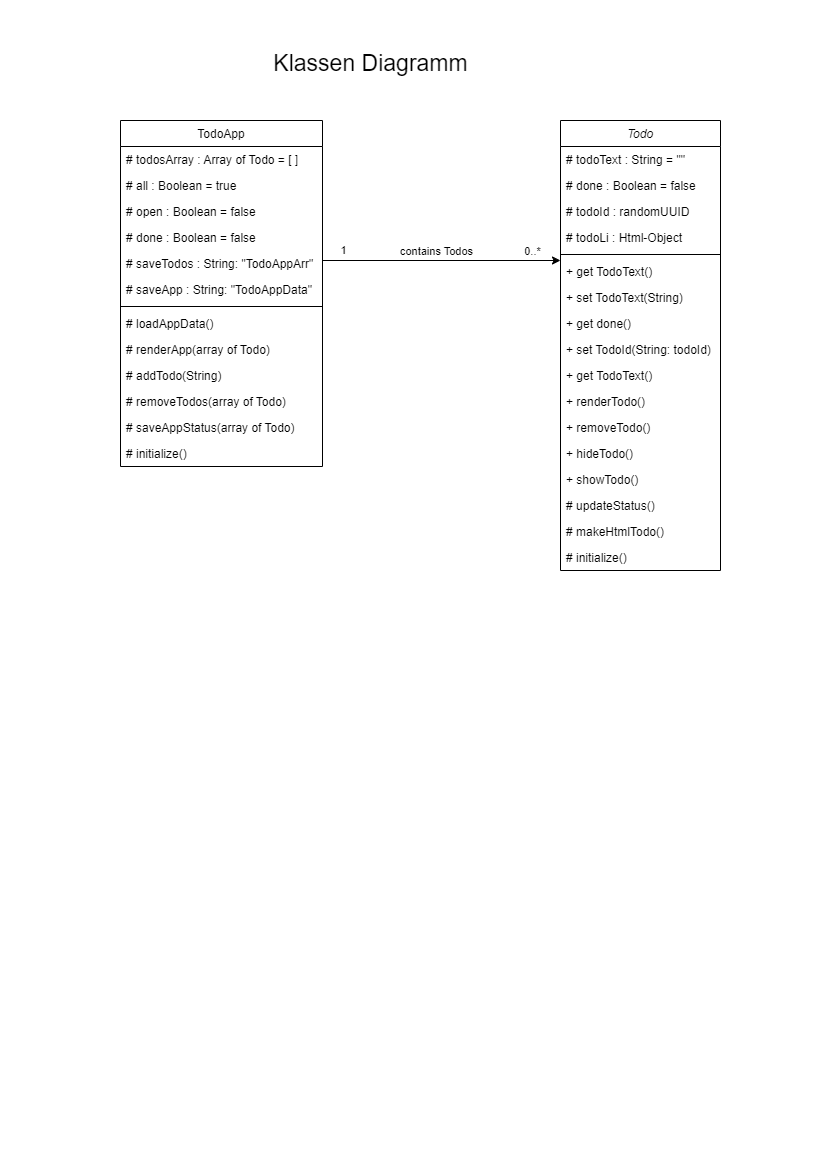

The diagram above was exported from draw.io. Its source (the exported page's mxGraphModel, read from the mxfile embedded in the PNG):
<mxGraphModel dx="1418" dy="948" grid="1" gridSize="10" guides="1" tooltips="1" connect="1" arrows="1" fold="1" page="1" pageScale="1" pageWidth="827" pageHeight="1169" math="0" shadow="0">
  <root>
    <mxCell id="WIyWlLk6GJQsqaUBKTNV-0" />
    <mxCell id="WIyWlLk6GJQsqaUBKTNV-1" parent="WIyWlLk6GJQsqaUBKTNV-0" />
    <mxCell id="zkfFHV4jXpPFQw0GAbJ--0" value="Todo" style="swimlane;fontStyle=2;align=center;verticalAlign=top;childLayout=stackLayout;horizontal=1;startSize=26;horizontalStack=0;resizeParent=1;resizeLast=0;collapsible=1;marginBottom=0;rounded=0;shadow=0;strokeWidth=1;" parent="WIyWlLk6GJQsqaUBKTNV-1" vertex="1">
      <mxGeometry x="560" y="120" width="160" height="450" as="geometry">
        <mxRectangle x="230" y="140" width="160" height="26" as="alternateBounds" />
      </mxGeometry>
    </mxCell>
    <mxCell id="zkfFHV4jXpPFQw0GAbJ--1" value="# todoText : String = &quot;&quot;" style="text;align=left;verticalAlign=top;spacingLeft=4;spacingRight=4;overflow=hidden;rotatable=0;points=[[0,0.5],[1,0.5]];portConstraint=eastwest;" parent="zkfFHV4jXpPFQw0GAbJ--0" vertex="1">
      <mxGeometry y="26" width="160" height="26" as="geometry" />
    </mxCell>
    <mxCell id="zkfFHV4jXpPFQw0GAbJ--2" value="# done : Boolean = false" style="text;align=left;verticalAlign=top;spacingLeft=4;spacingRight=4;overflow=hidden;rotatable=0;points=[[0,0.5],[1,0.5]];portConstraint=eastwest;rounded=0;shadow=0;html=0;" parent="zkfFHV4jXpPFQw0GAbJ--0" vertex="1">
      <mxGeometry y="52" width="160" height="26" as="geometry" />
    </mxCell>
    <mxCell id="zkfFHV4jXpPFQw0GAbJ--3" value="# todoId : randomUUID" style="text;align=left;verticalAlign=top;spacingLeft=4;spacingRight=4;overflow=hidden;rotatable=0;points=[[0,0.5],[1,0.5]];portConstraint=eastwest;rounded=0;shadow=0;html=0;" parent="zkfFHV4jXpPFQw0GAbJ--0" vertex="1">
      <mxGeometry y="78" width="160" height="26" as="geometry" />
    </mxCell>
    <mxCell id="GU0lz6K7fYlF59Gn49YJ-1" value="# todoLi : Html-Object" style="text;align=left;verticalAlign=top;spacingLeft=4;spacingRight=4;overflow=hidden;rotatable=0;points=[[0,0.5],[1,0.5]];portConstraint=eastwest;rounded=0;shadow=0;html=0;" parent="zkfFHV4jXpPFQw0GAbJ--0" vertex="1">
      <mxGeometry y="104" width="160" height="26" as="geometry" />
    </mxCell>
    <mxCell id="zkfFHV4jXpPFQw0GAbJ--4" value="" style="line;html=1;strokeWidth=1;align=left;verticalAlign=middle;spacingTop=-1;spacingLeft=3;spacingRight=3;rotatable=0;labelPosition=right;points=[];portConstraint=eastwest;" parent="zkfFHV4jXpPFQw0GAbJ--0" vertex="1">
      <mxGeometry y="130" width="160" height="8" as="geometry" />
    </mxCell>
    <mxCell id="zkfFHV4jXpPFQw0GAbJ--5" value="+ get TodoText()" style="text;align=left;verticalAlign=top;spacingLeft=4;spacingRight=4;overflow=hidden;rotatable=0;points=[[0,0.5],[1,0.5]];portConstraint=eastwest;" parent="zkfFHV4jXpPFQw0GAbJ--0" vertex="1">
      <mxGeometry y="138" width="160" height="26" as="geometry" />
    </mxCell>
    <mxCell id="GU0lz6K7fYlF59Gn49YJ-0" value="+ set TodoText(String)" style="text;align=left;verticalAlign=top;spacingLeft=4;spacingRight=4;overflow=hidden;rotatable=0;points=[[0,0.5],[1,0.5]];portConstraint=eastwest;rounded=0;shadow=0;html=0;" parent="zkfFHV4jXpPFQw0GAbJ--0" vertex="1">
      <mxGeometry y="164" width="160" height="26" as="geometry" />
    </mxCell>
    <mxCell id="GU0lz6K7fYlF59Gn49YJ-3" value="+ get done()" style="text;align=left;verticalAlign=top;spacingLeft=4;spacingRight=4;overflow=hidden;rotatable=0;points=[[0,0.5],[1,0.5]];portConstraint=eastwest;rounded=0;shadow=0;html=0;" parent="zkfFHV4jXpPFQw0GAbJ--0" vertex="1">
      <mxGeometry y="190" width="160" height="26" as="geometry" />
    </mxCell>
    <mxCell id="GU0lz6K7fYlF59Gn49YJ-4" value="+ set TodoId(String: todoId)" style="text;align=left;verticalAlign=top;spacingLeft=4;spacingRight=4;overflow=hidden;rotatable=0;points=[[0,0.5],[1,0.5]];portConstraint=eastwest;rounded=0;shadow=0;html=0;" parent="zkfFHV4jXpPFQw0GAbJ--0" vertex="1">
      <mxGeometry y="216" width="160" height="26" as="geometry" />
    </mxCell>
    <mxCell id="GU0lz6K7fYlF59Gn49YJ-5" value="+ get TodoText()" style="text;align=left;verticalAlign=top;spacingLeft=4;spacingRight=4;overflow=hidden;rotatable=0;points=[[0,0.5],[1,0.5]];portConstraint=eastwest;rounded=0;shadow=0;html=0;" parent="zkfFHV4jXpPFQw0GAbJ--0" vertex="1">
      <mxGeometry y="242" width="160" height="26" as="geometry" />
    </mxCell>
    <mxCell id="GU0lz6K7fYlF59Gn49YJ-6" value="+ renderTodo()" style="text;align=left;verticalAlign=top;spacingLeft=4;spacingRight=4;overflow=hidden;rotatable=0;points=[[0,0.5],[1,0.5]];portConstraint=eastwest;rounded=0;shadow=0;html=0;" parent="zkfFHV4jXpPFQw0GAbJ--0" vertex="1">
      <mxGeometry y="268" width="160" height="26" as="geometry" />
    </mxCell>
    <mxCell id="GU0lz6K7fYlF59Gn49YJ-7" value="+ removeTodo()" style="text;align=left;verticalAlign=top;spacingLeft=4;spacingRight=4;overflow=hidden;rotatable=0;points=[[0,0.5],[1,0.5]];portConstraint=eastwest;rounded=0;shadow=0;html=0;" parent="zkfFHV4jXpPFQw0GAbJ--0" vertex="1">
      <mxGeometry y="294" width="160" height="26" as="geometry" />
    </mxCell>
    <mxCell id="GU0lz6K7fYlF59Gn49YJ-8" value="+ hideTodo()" style="text;align=left;verticalAlign=top;spacingLeft=4;spacingRight=4;overflow=hidden;rotatable=0;points=[[0,0.5],[1,0.5]];portConstraint=eastwest;rounded=0;shadow=0;html=0;" parent="zkfFHV4jXpPFQw0GAbJ--0" vertex="1">
      <mxGeometry y="320" width="160" height="26" as="geometry" />
    </mxCell>
    <mxCell id="GU0lz6K7fYlF59Gn49YJ-9" value="+ showTodo()" style="text;align=left;verticalAlign=top;spacingLeft=4;spacingRight=4;overflow=hidden;rotatable=0;points=[[0,0.5],[1,0.5]];portConstraint=eastwest;rounded=0;shadow=0;html=0;" parent="zkfFHV4jXpPFQw0GAbJ--0" vertex="1">
      <mxGeometry y="346" width="160" height="26" as="geometry" />
    </mxCell>
    <mxCell id="GU0lz6K7fYlF59Gn49YJ-10" value="# updateStatus()" style="text;align=left;verticalAlign=top;spacingLeft=4;spacingRight=4;overflow=hidden;rotatable=0;points=[[0,0.5],[1,0.5]];portConstraint=eastwest;rounded=0;shadow=0;html=0;" parent="zkfFHV4jXpPFQw0GAbJ--0" vertex="1">
      <mxGeometry y="372" width="160" height="26" as="geometry" />
    </mxCell>
    <mxCell id="GU0lz6K7fYlF59Gn49YJ-11" value="# makeHtmlTodo()" style="text;align=left;verticalAlign=top;spacingLeft=4;spacingRight=4;overflow=hidden;rotatable=0;points=[[0,0.5],[1,0.5]];portConstraint=eastwest;rounded=0;shadow=0;html=0;" parent="zkfFHV4jXpPFQw0GAbJ--0" vertex="1">
      <mxGeometry y="398" width="160" height="26" as="geometry" />
    </mxCell>
    <mxCell id="GU0lz6K7fYlF59Gn49YJ-12" value="# initialize()" style="text;align=left;verticalAlign=top;spacingLeft=4;spacingRight=4;overflow=hidden;rotatable=0;points=[[0,0.5],[1,0.5]];portConstraint=eastwest;rounded=0;shadow=0;html=0;" parent="zkfFHV4jXpPFQw0GAbJ--0" vertex="1">
      <mxGeometry y="424" width="160" height="26" as="geometry" />
    </mxCell>
    <mxCell id="zkfFHV4jXpPFQw0GAbJ--17" value="TodoApp" style="swimlane;fontStyle=0;align=center;verticalAlign=top;childLayout=stackLayout;horizontal=1;startSize=26;horizontalStack=0;resizeParent=1;resizeLast=0;collapsible=1;marginBottom=0;rounded=0;shadow=0;strokeWidth=1;" parent="WIyWlLk6GJQsqaUBKTNV-1" vertex="1">
      <mxGeometry x="120" y="120" width="202" height="346" as="geometry">
        <mxRectangle x="550" y="140" width="160" height="26" as="alternateBounds" />
      </mxGeometry>
    </mxCell>
    <mxCell id="GU0lz6K7fYlF59Gn49YJ-15" value="# todosArray : Array of Todo = [ ]" style="text;align=left;verticalAlign=top;spacingLeft=4;spacingRight=4;overflow=hidden;rotatable=0;points=[[0,0.5],[1,0.5]];portConstraint=eastwest;rounded=0;shadow=0;html=0;" parent="zkfFHV4jXpPFQw0GAbJ--17" vertex="1">
      <mxGeometry y="26" width="202" height="26" as="geometry" />
    </mxCell>
    <mxCell id="GU0lz6K7fYlF59Gn49YJ-16" value="# all : Boolean = true" style="text;align=left;verticalAlign=top;spacingLeft=4;spacingRight=4;overflow=hidden;rotatable=0;points=[[0,0.5],[1,0.5]];portConstraint=eastwest;rounded=0;shadow=0;html=0;" parent="zkfFHV4jXpPFQw0GAbJ--17" vertex="1">
      <mxGeometry y="52" width="202" height="26" as="geometry" />
    </mxCell>
    <mxCell id="GU0lz6K7fYlF59Gn49YJ-17" value="# open : Boolean = false" style="text;align=left;verticalAlign=top;spacingLeft=4;spacingRight=4;overflow=hidden;rotatable=0;points=[[0,0.5],[1,0.5]];portConstraint=eastwest;rounded=0;shadow=0;html=0;" parent="zkfFHV4jXpPFQw0GAbJ--17" vertex="1">
      <mxGeometry y="78" width="202" height="26" as="geometry" />
    </mxCell>
    <mxCell id="zkfFHV4jXpPFQw0GAbJ--21" value="# done : Boolean = false" style="text;align=left;verticalAlign=top;spacingLeft=4;spacingRight=4;overflow=hidden;rotatable=0;points=[[0,0.5],[1,0.5]];portConstraint=eastwest;rounded=0;shadow=0;html=0;" parent="zkfFHV4jXpPFQw0GAbJ--17" vertex="1">
      <mxGeometry y="104" width="202" height="26" as="geometry" />
    </mxCell>
    <mxCell id="zkfFHV4jXpPFQw0GAbJ--24" value="# saveTodos : String: &quot;TodoAppArr&quot;" style="text;align=left;verticalAlign=top;spacingLeft=4;spacingRight=4;overflow=hidden;rotatable=0;points=[[0,0.5],[1,0.5]];portConstraint=eastwest;" parent="zkfFHV4jXpPFQw0GAbJ--17" vertex="1">
      <mxGeometry y="130" width="202" height="26" as="geometry" />
    </mxCell>
    <mxCell id="HeBWKutCW3EpnyTQk6s2-0" value="# saveApp : String: &quot;TodoAppData&quot;" style="text;align=left;verticalAlign=top;spacingLeft=4;spacingRight=4;overflow=hidden;rotatable=0;points=[[0,0.5],[1,0.5]];portConstraint=eastwest;" vertex="1" parent="zkfFHV4jXpPFQw0GAbJ--17">
      <mxGeometry y="156" width="202" height="26" as="geometry" />
    </mxCell>
    <mxCell id="zkfFHV4jXpPFQw0GAbJ--23" value="" style="line;html=1;strokeWidth=1;align=left;verticalAlign=middle;spacingTop=-1;spacingLeft=3;spacingRight=3;rotatable=0;labelPosition=right;points=[];portConstraint=eastwest;" parent="zkfFHV4jXpPFQw0GAbJ--17" vertex="1">
      <mxGeometry y="182" width="202" height="8" as="geometry" />
    </mxCell>
    <mxCell id="zkfFHV4jXpPFQw0GAbJ--25" value="# loadAppData()" style="text;align=left;verticalAlign=top;spacingLeft=4;spacingRight=4;overflow=hidden;rotatable=0;points=[[0,0.5],[1,0.5]];portConstraint=eastwest;" parent="zkfFHV4jXpPFQw0GAbJ--17" vertex="1">
      <mxGeometry y="190" width="202" height="26" as="geometry" />
    </mxCell>
    <mxCell id="GU0lz6K7fYlF59Gn49YJ-18" value="# renderApp(array of Todo)" style="text;align=left;verticalAlign=top;spacingLeft=4;spacingRight=4;overflow=hidden;rotatable=0;points=[[0,0.5],[1,0.5]];portConstraint=eastwest;" parent="zkfFHV4jXpPFQw0GAbJ--17" vertex="1">
      <mxGeometry y="216" width="202" height="26" as="geometry" />
    </mxCell>
    <mxCell id="GU0lz6K7fYlF59Gn49YJ-19" value="# addTodo(String)" style="text;align=left;verticalAlign=top;spacingLeft=4;spacingRight=4;overflow=hidden;rotatable=0;points=[[0,0.5],[1,0.5]];portConstraint=eastwest;" parent="zkfFHV4jXpPFQw0GAbJ--17" vertex="1">
      <mxGeometry y="242" width="202" height="26" as="geometry" />
    </mxCell>
    <mxCell id="GU0lz6K7fYlF59Gn49YJ-20" value="# removeTodos(array of Todo)" style="text;align=left;verticalAlign=top;spacingLeft=4;spacingRight=4;overflow=hidden;rotatable=0;points=[[0,0.5],[1,0.5]];portConstraint=eastwest;" parent="zkfFHV4jXpPFQw0GAbJ--17" vertex="1">
      <mxGeometry y="268" width="202" height="26" as="geometry" />
    </mxCell>
    <mxCell id="GU0lz6K7fYlF59Gn49YJ-21" value="# saveAppStatus(array of Todo)" style="text;align=left;verticalAlign=top;spacingLeft=4;spacingRight=4;overflow=hidden;rotatable=0;points=[[0,0.5],[1,0.5]];portConstraint=eastwest;" parent="zkfFHV4jXpPFQw0GAbJ--17" vertex="1">
      <mxGeometry y="294" width="202" height="26" as="geometry" />
    </mxCell>
    <mxCell id="GU0lz6K7fYlF59Gn49YJ-22" value="# initialize()" style="text;align=left;verticalAlign=top;spacingLeft=4;spacingRight=4;overflow=hidden;rotatable=0;points=[[0,0.5],[1,0.5]];portConstraint=eastwest;" parent="zkfFHV4jXpPFQw0GAbJ--17" vertex="1">
      <mxGeometry y="320" width="202" height="26" as="geometry" />
    </mxCell>
    <mxCell id="GU0lz6K7fYlF59Gn49YJ-23" style="edgeStyle=orthogonalEdgeStyle;rounded=0;orthogonalLoop=1;jettySize=auto;html=1;" parent="WIyWlLk6GJQsqaUBKTNV-1" source="zkfFHV4jXpPFQw0GAbJ--17" edge="1">
      <mxGeometry relative="1" as="geometry">
        <mxPoint x="560" y="260" as="targetPoint" />
        <Array as="points">
          <mxPoint x="560" y="260" />
          <mxPoint x="560" y="260" />
        </Array>
      </mxGeometry>
    </mxCell>
    <mxCell id="GU0lz6K7fYlF59Gn49YJ-24" value="contains Todos" style="edgeLabel;html=1;align=center;verticalAlign=middle;resizable=0;points=[];" parent="GU0lz6K7fYlF59Gn49YJ-23" vertex="1" connectable="0">
      <mxGeometry x="0.1266" y="1" relative="1" as="geometry">
        <mxPoint x="-21" y="-9" as="offset" />
      </mxGeometry>
    </mxCell>
    <mxCell id="GU0lz6K7fYlF59Gn49YJ-25" value="1" style="edgeLabel;html=1;align=center;verticalAlign=middle;resizable=0;points=[];" parent="GU0lz6K7fYlF59Gn49YJ-23" vertex="1" connectable="0">
      <mxGeometry x="-0.8315" y="2" relative="1" as="geometry">
        <mxPoint y="-9" as="offset" />
      </mxGeometry>
    </mxCell>
    <mxCell id="GU0lz6K7fYlF59Gn49YJ-26" value="0..*" style="edgeLabel;html=1;align=center;verticalAlign=middle;resizable=0;points=[];" parent="GU0lz6K7fYlF59Gn49YJ-23" vertex="1" connectable="0">
      <mxGeometry x="0.5394" y="-1" relative="1" as="geometry">
        <mxPoint x="26" y="-11" as="offset" />
      </mxGeometry>
    </mxCell>
    <mxCell id="HeBWKutCW3EpnyTQk6s2-1" value="&lt;font style=&quot;font-size: 23px;&quot;&gt;Klassen Diagramm&lt;/font&gt;" style="text;html=1;align=center;verticalAlign=middle;resizable=0;points=[];autosize=1;strokeColor=none;fillColor=none;" vertex="1" parent="WIyWlLk6GJQsqaUBKTNV-1">
      <mxGeometry x="260" y="43" width="220" height="40" as="geometry" />
    </mxCell>
  </root>
</mxGraphModel>